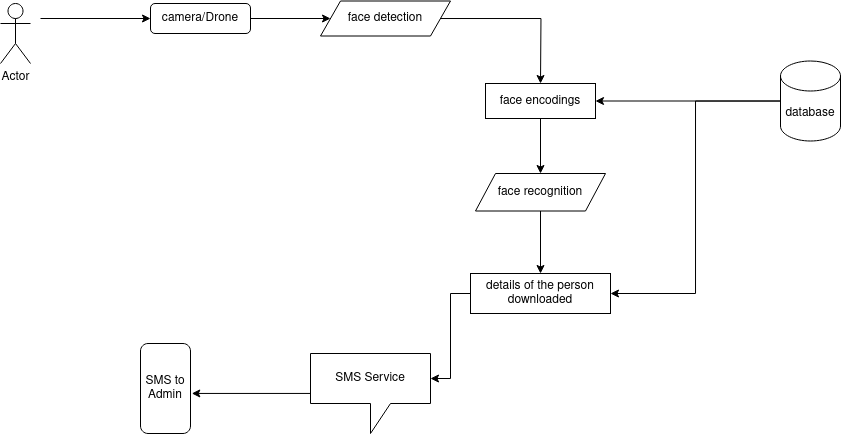

The diagram above was exported from draw.io. Its source (the exported page's mxGraphModel, read from the mxfile embedded in the PNG):
<mxGraphModel dx="1828" dy="518" grid="1" gridSize="10" guides="1" tooltips="1" connect="1" arrows="1" fold="1" page="1" pageScale="1" pageWidth="850" pageHeight="1100" math="0" shadow="0">
  <root>
    <mxCell id="0" />
    <mxCell id="1" parent="0" />
    <mxCell id="0DeusL_lCxefkn773Be0-1" value="Actor" style="shape=umlActor;verticalLabelPosition=bottom;verticalAlign=top;html=1;outlineConnect=0;" vertex="1" parent="1">
      <mxGeometry x="-260" y="250" width="30" height="60" as="geometry" />
    </mxCell>
    <mxCell id="0DeusL_lCxefkn773Be0-18" value="" style="edgeStyle=orthogonalEdgeStyle;rounded=0;orthogonalLoop=1;jettySize=auto;html=1;" edge="1" parent="1" source="0DeusL_lCxefkn773Be0-2" target="0DeusL_lCxefkn773Be0-3">
      <mxGeometry relative="1" as="geometry" />
    </mxCell>
    <mxCell id="0DeusL_lCxefkn773Be0-2" value="camera/Drone" style="rounded=1;whiteSpace=wrap;html=1;" vertex="1" parent="1">
      <mxGeometry x="-110" y="250" width="100" height="30" as="geometry" />
    </mxCell>
    <mxCell id="0DeusL_lCxefkn773Be0-21" style="edgeStyle=orthogonalEdgeStyle;rounded=0;orthogonalLoop=1;jettySize=auto;html=1;" edge="1" parent="1" source="0DeusL_lCxefkn773Be0-3">
      <mxGeometry relative="1" as="geometry">
        <mxPoint x="280" y="330" as="targetPoint" />
      </mxGeometry>
    </mxCell>
    <mxCell id="0DeusL_lCxefkn773Be0-3" value="face detection" style="shape=parallelogram;perimeter=parallelogramPerimeter;whiteSpace=wrap;html=1;fixedSize=1;" vertex="1" parent="1">
      <mxGeometry x="60" y="247.5" width="130" height="35" as="geometry" />
    </mxCell>
    <mxCell id="0DeusL_lCxefkn773Be0-29" style="edgeStyle=orthogonalEdgeStyle;rounded=0;orthogonalLoop=1;jettySize=auto;html=1;exitX=0.5;exitY=1;exitDx=0;exitDy=0;" edge="1" parent="1" source="0DeusL_lCxefkn773Be0-4" target="0DeusL_lCxefkn773Be0-7">
      <mxGeometry relative="1" as="geometry" />
    </mxCell>
    <mxCell id="0DeusL_lCxefkn773Be0-4" value="face encodings" style="rounded=0;whiteSpace=wrap;html=1;" vertex="1" parent="1">
      <mxGeometry x="225" y="330" width="110" height="35" as="geometry" />
    </mxCell>
    <mxCell id="0DeusL_lCxefkn773Be0-28" style="edgeStyle=orthogonalEdgeStyle;rounded=0;orthogonalLoop=1;jettySize=auto;html=1;entryX=1;entryY=0.5;entryDx=0;entryDy=0;" edge="1" parent="1" source="0DeusL_lCxefkn773Be0-5" target="0DeusL_lCxefkn773Be0-4">
      <mxGeometry relative="1" as="geometry" />
    </mxCell>
    <mxCell id="0DeusL_lCxefkn773Be0-32" style="edgeStyle=orthogonalEdgeStyle;rounded=0;orthogonalLoop=1;jettySize=auto;html=1;entryX=1;entryY=0.5;entryDx=0;entryDy=0;" edge="1" parent="1" source="0DeusL_lCxefkn773Be0-5" target="0DeusL_lCxefkn773Be0-9">
      <mxGeometry relative="1" as="geometry" />
    </mxCell>
    <mxCell id="0DeusL_lCxefkn773Be0-5" value="database" style="shape=cylinder3;whiteSpace=wrap;html=1;boundedLbl=1;backgroundOutline=1;size=15;" vertex="1" parent="1">
      <mxGeometry x="520" y="307.5" width="60" height="80" as="geometry" />
    </mxCell>
    <mxCell id="0DeusL_lCxefkn773Be0-30" style="edgeStyle=orthogonalEdgeStyle;rounded=0;orthogonalLoop=1;jettySize=auto;html=1;" edge="1" parent="1" source="0DeusL_lCxefkn773Be0-7" target="0DeusL_lCxefkn773Be0-9">
      <mxGeometry relative="1" as="geometry" />
    </mxCell>
    <mxCell id="0DeusL_lCxefkn773Be0-7" value="face recognition" style="shape=parallelogram;perimeter=parallelogramPerimeter;whiteSpace=wrap;html=1;fixedSize=1;" vertex="1" parent="1">
      <mxGeometry x="215" y="420" width="130" height="37.5" as="geometry" />
    </mxCell>
    <mxCell id="0DeusL_lCxefkn773Be0-39" style="edgeStyle=orthogonalEdgeStyle;rounded=0;orthogonalLoop=1;jettySize=auto;html=1;entryX=1.026;entryY=0.555;entryDx=0;entryDy=0;entryPerimeter=0;" edge="1" parent="1" source="0DeusL_lCxefkn773Be0-8" target="0DeusL_lCxefkn773Be0-10">
      <mxGeometry relative="1" as="geometry" />
    </mxCell>
    <mxCell id="0DeusL_lCxefkn773Be0-8" value="SMS Service " style="shape=callout;whiteSpace=wrap;html=1;perimeter=calloutPerimeter;" vertex="1" parent="1">
      <mxGeometry x="50" y="600" width="120" height="80" as="geometry" />
    </mxCell>
    <mxCell id="0DeusL_lCxefkn773Be0-37" style="edgeStyle=orthogonalEdgeStyle;rounded=0;orthogonalLoop=1;jettySize=auto;html=1;entryX=0;entryY=0;entryDx=120;entryDy=25;entryPerimeter=0;" edge="1" parent="1" source="0DeusL_lCxefkn773Be0-9" target="0DeusL_lCxefkn773Be0-8">
      <mxGeometry relative="1" as="geometry" />
    </mxCell>
    <mxCell id="0DeusL_lCxefkn773Be0-9" value="details of the person downloaded" style="rounded=0;whiteSpace=wrap;html=1;" vertex="1" parent="1">
      <mxGeometry x="210" y="520" width="140" height="40" as="geometry" />
    </mxCell>
    <mxCell id="0DeusL_lCxefkn773Be0-10" value="SMS to Admin" style="rounded=1;whiteSpace=wrap;html=1;" vertex="1" parent="1">
      <mxGeometry x="-120" y="590" width="50" height="90" as="geometry" />
    </mxCell>
    <mxCell id="0DeusL_lCxefkn773Be0-20" value="" style="endArrow=classic;html=1;rounded=0;entryX=0;entryY=0.5;entryDx=0;entryDy=0;" edge="1" parent="1" target="0DeusL_lCxefkn773Be0-2">
      <mxGeometry width="50" height="50" relative="1" as="geometry">
        <mxPoint x="-220" y="265" as="sourcePoint" />
        <mxPoint x="-190" y="250" as="targetPoint" />
      </mxGeometry>
    </mxCell>
  </root>
</mxGraphModel>